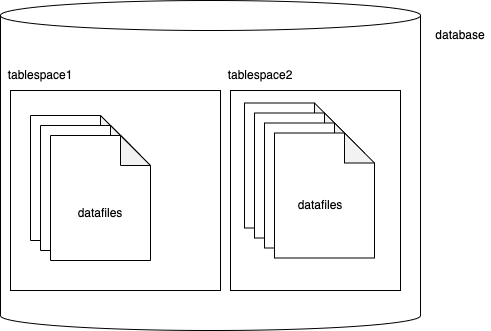

The diagram above was exported from draw.io. Its source (the exported page's mxGraphModel, read from the mxfile embedded in the PNG):
<mxGraphModel dx="951" dy="598" grid="1" gridSize="10" guides="1" tooltips="1" connect="1" arrows="1" fold="1" page="1" pageScale="1" pageWidth="827" pageHeight="1169" math="0" shadow="0">
  <root>
    <mxCell id="0" />
    <mxCell id="1" parent="0" />
    <mxCell id="2" value="" style="shape=cylinder3;whiteSpace=wrap;html=1;boundedLbl=1;backgroundOutline=1;size=15;" vertex="1" parent="1">
      <mxGeometry x="120" y="100" width="420" height="330" as="geometry" />
    </mxCell>
    <mxCell id="3" value="database" style="text;html=1;strokeColor=none;fillColor=none;align=center;verticalAlign=middle;whiteSpace=wrap;rounded=0;" vertex="1" parent="1">
      <mxGeometry x="550" y="120" width="60" height="30" as="geometry" />
    </mxCell>
    <mxCell id="4" value="" style="rounded=0;whiteSpace=wrap;html=1;" vertex="1" parent="1">
      <mxGeometry x="130" y="190" width="210" height="200" as="geometry" />
    </mxCell>
    <mxCell id="5" value="" style="rounded=0;whiteSpace=wrap;html=1;" vertex="1" parent="1">
      <mxGeometry x="350" y="190" width="170" height="200" as="geometry" />
    </mxCell>
    <mxCell id="6" value="tablespace1" style="text;html=1;strokeColor=none;fillColor=none;align=center;verticalAlign=middle;whiteSpace=wrap;rounded=0;" vertex="1" parent="1">
      <mxGeometry x="130" y="160" width="60" height="30" as="geometry" />
    </mxCell>
    <mxCell id="7" value="tablespace2" style="text;html=1;strokeColor=none;fillColor=none;align=center;verticalAlign=middle;whiteSpace=wrap;rounded=0;" vertex="1" parent="1">
      <mxGeometry x="350" y="160" width="60" height="30" as="geometry" />
    </mxCell>
    <mxCell id="8" value="" style="shape=note;whiteSpace=wrap;html=1;backgroundOutline=1;darkOpacity=0.05;" vertex="1" parent="1">
      <mxGeometry x="150" y="215" width="100" height="125" as="geometry" />
    </mxCell>
    <mxCell id="9" value="" style="shape=note;whiteSpace=wrap;html=1;backgroundOutline=1;darkOpacity=0.05;" vertex="1" parent="1">
      <mxGeometry x="160" y="225" width="100" height="125" as="geometry" />
    </mxCell>
    <mxCell id="10" value="" style="shape=note;whiteSpace=wrap;html=1;backgroundOutline=1;darkOpacity=0.05;" vertex="1" parent="1">
      <mxGeometry x="170" y="235" width="100" height="125" as="geometry" />
    </mxCell>
    <mxCell id="11" value="" style="shape=note;whiteSpace=wrap;html=1;backgroundOutline=1;darkOpacity=0.05;" vertex="1" parent="1">
      <mxGeometry x="364" y="202.5" width="100" height="125" as="geometry" />
    </mxCell>
    <mxCell id="12" value="" style="shape=note;whiteSpace=wrap;html=1;backgroundOutline=1;darkOpacity=0.05;" vertex="1" parent="1">
      <mxGeometry x="374" y="212.5" width="100" height="125" as="geometry" />
    </mxCell>
    <mxCell id="13" value="" style="shape=note;whiteSpace=wrap;html=1;backgroundOutline=1;darkOpacity=0.05;" vertex="1" parent="1">
      <mxGeometry x="384" y="222.5" width="100" height="125" as="geometry" />
    </mxCell>
    <mxCell id="14" value="" style="shape=note;whiteSpace=wrap;html=1;backgroundOutline=1;darkOpacity=0.05;" vertex="1" parent="1">
      <mxGeometry x="394" y="232.5" width="100" height="125" as="geometry" />
    </mxCell>
    <mxCell id="15" value="datafiles" style="text;html=1;strokeColor=none;fillColor=none;align=center;verticalAlign=middle;whiteSpace=wrap;rounded=0;" vertex="1" parent="1">
      <mxGeometry x="190" y="297.5" width="60" height="30" as="geometry" />
    </mxCell>
    <mxCell id="16" value="datafiles" style="text;html=1;strokeColor=none;fillColor=none;align=center;verticalAlign=middle;whiteSpace=wrap;rounded=0;" vertex="1" parent="1">
      <mxGeometry x="410" y="290" width="60" height="30" as="geometry" />
    </mxCell>
  </root>
</mxGraphModel>